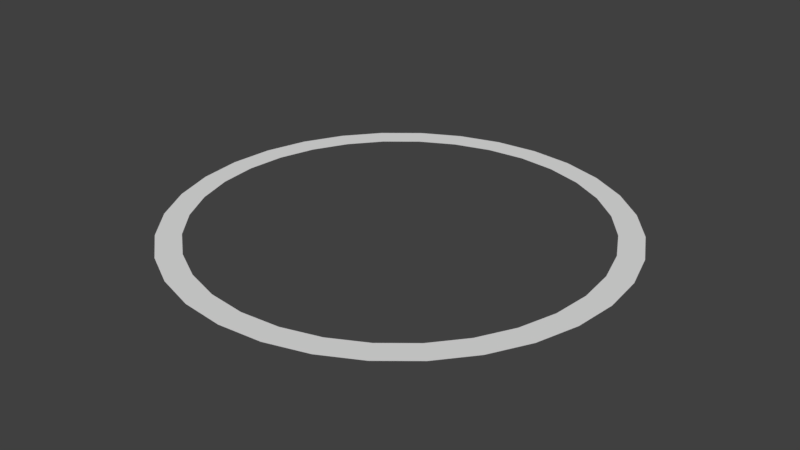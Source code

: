 # Source: circleMesh.blend  (saved by Blender 2.78.0; exported with 4.5.12 LTS)
import bpy
from mathutils import Matrix  # noqa: F401  (used for matrix-valued properties, if any)

bpy.ops.wm.read_factory_settings(use_empty=True)
scene = bpy.context.scene
scene.name = 'Scene'

# ---- collections
col_collection_1 = bpy.data.collections.new('Collection 1'); scene.collection.children.link(col_collection_1)

# ---- world
world_world = bpy.data.worlds.new('World'); scene.world = world_world
world_world.color = (0.05088, 0.05088, 0.05088)
world_world.use_sun_shadow = False
world_world.sun_shadow_jitter_overblur = 0.0
world_world.cycles.sampling_method = 'MANUAL'

# ---- meshes
me_cylinder_002 = bpy.data.meshes.new('Cylinder.002')
me_cylinder_002.from_pydata([(0.0, 1.0, 0.01263), (1.675e-08, 0.8907, 0.01263), (0.1951, 0.9808, 0.01263), (0.1738, 0.8735, 0.01263), (0.3827, 0.9239, 0.01263), (0.3408, 0.8229, 0.01263), (0.5556, 0.8315, 0.01263), (0.4948, 0.7406, 0.01263), (0.7071, 0.7071, 0.01263), (0.6298, 0.6298, 0.01263), (0.8315, 0.5556, 0.01263), (0.7406, 0.4948, 0.01263), (0.9239, 0.3827, 0.01263), (0.8229, 0.3408, 0.01263), (0.9808, 0.1951, 0.01263), (0.8735, 0.1738, 0.01263), (1.0, 7.55e-08, 0.01263), (0.8907, 7.585e-08, 0.01263), (0.9808, -0.1951, 0.01263), (0.8735, -0.1738, 0.01263), (0.9239, -0.3827, 0.01263), (0.8229, -0.3408, 0.01263), (0.8315, -0.5556, 0.01263), (0.7406, -0.4948, 0.01263), (0.7071, -0.7071, 0.01263), (0.6298, -0.6298, 0.01263), (0.5556, -0.8315, 0.01263), (0.4948, -0.7406, 0.01263), (0.3827, -0.9239, 0.01263), (0.3408, -0.8229, 0.01263), (0.1951, -0.9808, 0.01263), (0.1738, -0.8735, 0.01263), (-3.26e-07, -1.0, 0.01263), (-2.727e-07, -0.8907, 0.01263), (-0.1951, -0.9808, 0.01263), (-0.1738, -0.8735, 0.01263), (-0.3827, -0.9239, 0.01263), (-0.3408, -0.8229, 0.01263), (-0.5556, -0.8315, 0.01263), (-0.4948, -0.7406, 0.01263), (-0.7071, -0.7071, 0.01263), (-0.6298, -0.6298, 0.01263), (-0.8315, -0.5556, 0.01263), (-0.7406, -0.4948, 0.01263), (-0.9239, -0.3827, 0.01263), (-0.8229, -0.3408, 0.01263), (-0.9808, -0.1951, 0.01263), (-0.8735, -0.1738, 0.01263), (-1.0, 9.656e-07, 0.01263), (-0.8907, 8.686e-07, 0.01263), (-0.9808, 0.1951, 0.01263), (-0.8735, 0.1738, 0.01263), (-0.9239, 0.3827, 0.01263), (-0.8229, 0.3408, 0.01263), (-0.8315, 0.5556, 0.01263), (-0.7406, 0.4948, 0.01263), (-0.7071, 0.7071, 0.01263), (-0.6298, 0.6298, 0.01263), (-0.5556, 0.8315, 0.01263), (-0.4948, 0.7406, 0.01263), (-0.3827, 0.9239, 0.01263), (-0.3408, 0.8229, 0.01263), (-0.1951, 0.9808, 0.01263), (-0.1738, 0.8735, 0.01263), (-0.3975, 9.537e-07, 0.01263)], [], [(0, 1, 3, 2), (2, 3, 5, 4), (4, 5, 7, 6), (6, 7, 9, 8), (8, 9, 11, 10), (10, 11, 13, 12), (12, 13, 15, 14), (14, 15, 17, 16), (16, 17, 19, 18), (18, 19, 21, 20), (20, 21, 23, 22), (22, 23, 25, 24), (24, 25, 27, 26), (26, 27, 29, 28), (28, 29, 31, 30), (30, 31, 33, 32), (32, 33, 35, 34), (34, 35, 37, 36), (36, 37, 39, 38), (38, 39, 41, 40), (40, 41, 43, 42), (42, 43, 45, 44), (44, 45, 47, 46), (46, 47, 49, 48), (48, 49, 51, 50), (50, 51, 53, 52), (52, 53, 55, 54), (54, 55, 57, 56), (56, 57, 59, 58), (58, 59, 61, 60), (60, 61, 63, 62), (62, 63, 1, 0)])
me_cylinder_002.use_remesh_preserve_volume = False
me_cylinder_002.use_remesh_preserve_attributes = False
me_cylinder_002.use_mirror_vertex_groups = False
me_cylinder_002.update()

# ---- objects
ob_cylinder = bpy.data.objects.new('Cylinder', me_cylinder_002)

# ---- transforms, parenting, visibility, modifiers, constraints
ob_cylinder.location = (0.0, 0.0, 0.0)
ob_cylinder.lineart.crease_threshold = 0.0

# ---- collection membership
col_collection_1.objects.link(ob_cylinder)

# ---- scene / render settings (as saved in the file)
scene.frame_start = 1; scene.frame_end = 250; scene.frame_set(1)
scene.render.engine = 'BLENDER_EEVEE_NEXT'
scene.render.resolution_percentage = 50
scene.render.dither_intensity = 0.0
scene.cycles.use_denoising = False
scene.cycles.samples = 128
scene.cycles.sampling_pattern = 'TABULATED_SOBOL'
scene.cycles.light_sampling_threshold = 0.0
scene.cycles.use_adaptive_sampling = False
scene.cycles.use_light_tree = False
scene.cycles.blur_glossy = 0.0
scene.cycles.sample_clamp_indirect = 0.0
scene.view_settings.view_transform = 'Standard'
bpy.context.view_layer.update()

# ---- added for rendering (the .blend has no active camera and no usable light): camera, sun
cam_auto = bpy.data.cameras.new('AutoCamera')
cam_auto.lens = 50.0
cam_auto.sensor_width = 36.0
cam_auto.clip_end = 1000.0
ob_auto_camera = bpy.data.objects.new('AutoCamera', cam_auto)
scene.collection.objects.link(ob_auto_camera)
ob_auto_camera.location = (2.61693, -3.14032, 2.10618)
ob_auto_camera.rotation_euler = (1.09748, -7.21219e-08, 0.694738)
scene.camera = ob_auto_camera
light_auto_sun = bpy.data.lights.new('AutoSun', 'SUN')
light_auto_sun.energy = 3.0
light_auto_sun.angle = 0.0523599
ob_auto_sun = bpy.data.objects.new('AutoSun', light_auto_sun)
scene.collection.objects.link(ob_auto_sun)
ob_auto_sun.rotation_euler = (0.872665, 0.174533, 0.523599)
bpy.context.view_layer.update()
